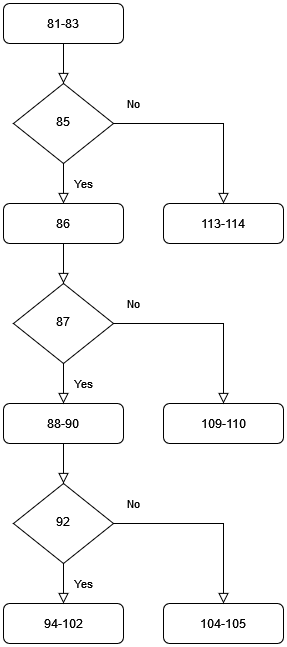

The diagram above was exported from draw.io. Its source (the exported page's mxGraphModel, read from the mxfile embedded in the PNG):
<mxGraphModel dx="1032" dy="1113" grid="1" gridSize="10" guides="1" tooltips="1" connect="1" arrows="1" fold="1" page="1" pageScale="1" pageWidth="827" pageHeight="1169" math="0" shadow="0">
  <root>
    <mxCell id="WIyWlLk6GJQsqaUBKTNV-0" />
    <mxCell id="WIyWlLk6GJQsqaUBKTNV-1" parent="WIyWlLk6GJQsqaUBKTNV-0" />
    <mxCell id="WIyWlLk6GJQsqaUBKTNV-2" value="" style="rounded=0;html=1;jettySize=auto;orthogonalLoop=1;fontSize=11;endArrow=block;endFill=0;endSize=8;strokeWidth=1;shadow=0;labelBackgroundColor=none;edgeStyle=orthogonalEdgeStyle;" parent="WIyWlLk6GJQsqaUBKTNV-1" source="WIyWlLk6GJQsqaUBKTNV-3" target="WIyWlLk6GJQsqaUBKTNV-6" edge="1">
      <mxGeometry relative="1" as="geometry" />
    </mxCell>
    <mxCell id="WIyWlLk6GJQsqaUBKTNV-3" value="81-83" style="rounded=1;whiteSpace=wrap;html=1;fontSize=12;glass=0;strokeWidth=1;shadow=0;" parent="WIyWlLk6GJQsqaUBKTNV-1" vertex="1">
      <mxGeometry x="160" y="80" width="120" height="40" as="geometry" />
    </mxCell>
    <mxCell id="WIyWlLk6GJQsqaUBKTNV-4" value="Yes" style="rounded=0;html=1;jettySize=auto;orthogonalLoop=1;fontSize=11;endArrow=block;endFill=0;endSize=8;strokeWidth=1;shadow=0;labelBackgroundColor=none;edgeStyle=orthogonalEdgeStyle;entryX=0.5;entryY=0;entryDx=0;entryDy=0;" parent="WIyWlLk6GJQsqaUBKTNV-1" source="WIyWlLk6GJQsqaUBKTNV-6" target="XQUJvYAQWZ-XUrJws9wA-0" edge="1">
      <mxGeometry y="20" relative="1" as="geometry">
        <mxPoint as="offset" />
      </mxGeometry>
    </mxCell>
    <mxCell id="WIyWlLk6GJQsqaUBKTNV-6" value="85" style="rhombus;whiteSpace=wrap;html=1;shadow=0;fontFamily=Helvetica;fontSize=12;align=center;strokeWidth=1;spacing=6;spacingTop=-4;" parent="WIyWlLk6GJQsqaUBKTNV-1" vertex="1">
      <mxGeometry x="170" y="160" width="100" height="80" as="geometry" />
    </mxCell>
    <mxCell id="WIyWlLk6GJQsqaUBKTNV-10" value="87" style="rhombus;whiteSpace=wrap;html=1;shadow=0;fontFamily=Helvetica;fontSize=12;align=center;strokeWidth=1;spacing=6;spacingTop=-4;" parent="WIyWlLk6GJQsqaUBKTNV-1" vertex="1">
      <mxGeometry x="170" y="360" width="100" height="80" as="geometry" />
    </mxCell>
    <mxCell id="WIyWlLk6GJQsqaUBKTNV-11" value="88-90" style="rounded=1;whiteSpace=wrap;html=1;fontSize=12;glass=0;strokeWidth=1;shadow=0;" parent="WIyWlLk6GJQsqaUBKTNV-1" vertex="1">
      <mxGeometry x="160" y="480" width="120" height="40" as="geometry" />
    </mxCell>
    <mxCell id="XQUJvYAQWZ-XUrJws9wA-0" value="86" style="rounded=1;whiteSpace=wrap;html=1;fontSize=12;glass=0;strokeWidth=1;shadow=0;" vertex="1" parent="WIyWlLk6GJQsqaUBKTNV-1">
      <mxGeometry x="160" y="280" width="120" height="40" as="geometry" />
    </mxCell>
    <mxCell id="XQUJvYAQWZ-XUrJws9wA-1" value="Yes" style="rounded=0;html=1;jettySize=auto;orthogonalLoop=1;fontSize=11;endArrow=block;endFill=0;endSize=8;strokeWidth=1;shadow=0;labelBackgroundColor=none;edgeStyle=orthogonalEdgeStyle;exitX=0.5;exitY=1;exitDx=0;exitDy=0;entryX=0.5;entryY=0;entryDx=0;entryDy=0;" edge="1" parent="WIyWlLk6GJQsqaUBKTNV-1" source="WIyWlLk6GJQsqaUBKTNV-10" target="WIyWlLk6GJQsqaUBKTNV-11">
      <mxGeometry y="20" relative="1" as="geometry">
        <mxPoint as="offset" />
        <mxPoint x="220" y="320" as="sourcePoint" />
        <mxPoint x="220" y="360" as="targetPoint" />
      </mxGeometry>
    </mxCell>
    <mxCell id="XQUJvYAQWZ-XUrJws9wA-2" value="" style="rounded=0;html=1;jettySize=auto;orthogonalLoop=1;fontSize=11;endArrow=block;endFill=0;endSize=8;strokeWidth=1;shadow=0;labelBackgroundColor=none;edgeStyle=orthogonalEdgeStyle;exitX=0.5;exitY=1;exitDx=0;exitDy=0;entryX=0.5;entryY=0;entryDx=0;entryDy=0;" edge="1" parent="WIyWlLk6GJQsqaUBKTNV-1" source="XQUJvYAQWZ-XUrJws9wA-0" target="WIyWlLk6GJQsqaUBKTNV-10">
      <mxGeometry relative="1" as="geometry">
        <mxPoint x="230" y="130" as="sourcePoint" />
        <mxPoint x="230" y="170" as="targetPoint" />
      </mxGeometry>
    </mxCell>
    <mxCell id="XQUJvYAQWZ-XUrJws9wA-3" value="92" style="rhombus;whiteSpace=wrap;html=1;shadow=0;fontFamily=Helvetica;fontSize=12;align=center;strokeWidth=1;spacing=6;spacingTop=-4;" vertex="1" parent="WIyWlLk6GJQsqaUBKTNV-1">
      <mxGeometry x="170" y="560" width="100" height="80" as="geometry" />
    </mxCell>
    <mxCell id="XQUJvYAQWZ-XUrJws9wA-4" value="" style="rounded=0;html=1;jettySize=auto;orthogonalLoop=1;fontSize=11;endArrow=block;endFill=0;endSize=8;strokeWidth=1;shadow=0;labelBackgroundColor=none;edgeStyle=orthogonalEdgeStyle;exitX=0.5;exitY=1;exitDx=0;exitDy=0;entryX=0.5;entryY=0;entryDx=0;entryDy=0;" edge="1" parent="WIyWlLk6GJQsqaUBKTNV-1" source="WIyWlLk6GJQsqaUBKTNV-11" target="XQUJvYAQWZ-XUrJws9wA-3">
      <mxGeometry relative="1" as="geometry">
        <mxPoint x="230" y="330" as="sourcePoint" />
        <mxPoint x="230" y="370" as="targetPoint" />
      </mxGeometry>
    </mxCell>
    <mxCell id="XQUJvYAQWZ-XUrJws9wA-5" value="94-102" style="rounded=1;whiteSpace=wrap;html=1;fontSize=12;glass=0;strokeWidth=1;shadow=0;" vertex="1" parent="WIyWlLk6GJQsqaUBKTNV-1">
      <mxGeometry x="160" y="680" width="120" height="40" as="geometry" />
    </mxCell>
    <mxCell id="XQUJvYAQWZ-XUrJws9wA-7" value="Yes" style="rounded=0;html=1;jettySize=auto;orthogonalLoop=1;fontSize=11;endArrow=block;endFill=0;endSize=8;strokeWidth=1;shadow=0;labelBackgroundColor=none;edgeStyle=orthogonalEdgeStyle;entryX=0.5;entryY=0;entryDx=0;entryDy=0;exitX=0.5;exitY=1;exitDx=0;exitDy=0;" edge="1" parent="WIyWlLk6GJQsqaUBKTNV-1" source="XQUJvYAQWZ-XUrJws9wA-3" target="XQUJvYAQWZ-XUrJws9wA-5">
      <mxGeometry y="20" relative="1" as="geometry">
        <mxPoint as="offset" />
        <mxPoint x="230" y="250" as="sourcePoint" />
        <mxPoint x="230" y="290" as="targetPoint" />
      </mxGeometry>
    </mxCell>
    <mxCell id="XQUJvYAQWZ-XUrJws9wA-8" value="104-105" style="rounded=1;whiteSpace=wrap;html=1;fontSize=12;glass=0;strokeWidth=1;shadow=0;" vertex="1" parent="WIyWlLk6GJQsqaUBKTNV-1">
      <mxGeometry x="320" y="680" width="120" height="40" as="geometry" />
    </mxCell>
    <mxCell id="XQUJvYAQWZ-XUrJws9wA-9" value="No" style="rounded=0;html=1;jettySize=auto;orthogonalLoop=1;fontSize=11;endArrow=block;endFill=0;endSize=8;strokeWidth=1;shadow=0;labelBackgroundColor=none;edgeStyle=orthogonalEdgeStyle;exitX=1;exitY=0.5;exitDx=0;exitDy=0;entryX=0.5;entryY=0;entryDx=0;entryDy=0;" edge="1" parent="WIyWlLk6GJQsqaUBKTNV-1" source="XQUJvYAQWZ-XUrJws9wA-3" target="XQUJvYAQWZ-XUrJws9wA-8">
      <mxGeometry x="-0.7895" y="20" relative="1" as="geometry">
        <mxPoint as="offset" />
        <mxPoint x="230" y="450" as="sourcePoint" />
        <mxPoint x="230" y="490" as="targetPoint" />
      </mxGeometry>
    </mxCell>
    <mxCell id="XQUJvYAQWZ-XUrJws9wA-10" value="109-110" style="rounded=1;whiteSpace=wrap;html=1;fontSize=12;glass=0;strokeWidth=1;shadow=0;" vertex="1" parent="WIyWlLk6GJQsqaUBKTNV-1">
      <mxGeometry x="320" y="480" width="120" height="40" as="geometry" />
    </mxCell>
    <mxCell id="XQUJvYAQWZ-XUrJws9wA-11" value="No" style="rounded=0;html=1;jettySize=auto;orthogonalLoop=1;fontSize=11;endArrow=block;endFill=0;endSize=8;strokeWidth=1;shadow=0;labelBackgroundColor=none;edgeStyle=orthogonalEdgeStyle;entryX=0.5;entryY=0;entryDx=0;entryDy=0;exitX=1;exitY=0.5;exitDx=0;exitDy=0;" edge="1" parent="WIyWlLk6GJQsqaUBKTNV-1" source="WIyWlLk6GJQsqaUBKTNV-10" target="XQUJvYAQWZ-XUrJws9wA-10">
      <mxGeometry x="-0.7895" y="20" relative="1" as="geometry">
        <mxPoint as="offset" />
        <mxPoint x="230" y="650" as="sourcePoint" />
        <mxPoint x="230" y="690" as="targetPoint" />
      </mxGeometry>
    </mxCell>
    <mxCell id="XQUJvYAQWZ-XUrJws9wA-12" value="113-114" style="rounded=1;whiteSpace=wrap;html=1;fontSize=12;glass=0;strokeWidth=1;shadow=0;" vertex="1" parent="WIyWlLk6GJQsqaUBKTNV-1">
      <mxGeometry x="320" y="280" width="120" height="40" as="geometry" />
    </mxCell>
    <mxCell id="XQUJvYAQWZ-XUrJws9wA-13" value="No" style="rounded=0;html=1;jettySize=auto;orthogonalLoop=1;fontSize=11;endArrow=block;endFill=0;endSize=8;strokeWidth=1;shadow=0;labelBackgroundColor=none;edgeStyle=orthogonalEdgeStyle;exitX=1;exitY=0.5;exitDx=0;exitDy=0;entryX=0.5;entryY=0;entryDx=0;entryDy=0;" edge="1" parent="WIyWlLk6GJQsqaUBKTNV-1" source="WIyWlLk6GJQsqaUBKTNV-6" target="XQUJvYAQWZ-XUrJws9wA-12">
      <mxGeometry x="-0.7895" y="20" relative="1" as="geometry">
        <mxPoint as="offset" />
        <mxPoint x="280" y="610" as="sourcePoint" />
        <mxPoint x="390" y="690" as="targetPoint" />
      </mxGeometry>
    </mxCell>
  </root>
</mxGraphModel>